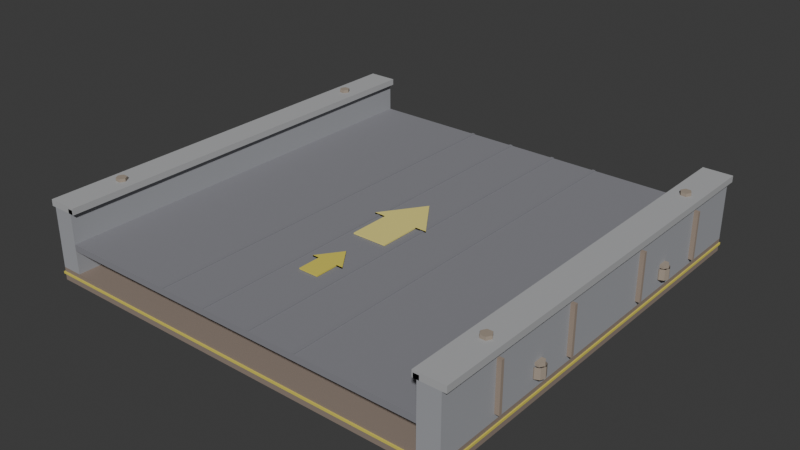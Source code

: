 # Source: conveyor_flat.blend  (saved by Blender 5.1.29; exported with 4.5.12 LTS)
import bpy
from mathutils import Matrix  # noqa: F401  (used for matrix-valued properties, if any)

bpy.ops.wm.read_factory_settings(use_empty=True)
scene = bpy.context.scene
scene.name = 'Scene'

# ---- collections
col_collection = bpy.data.collections.new('Collection'); scene.collection.children.link(col_collection)

# ---- materials (node trees are filled in below, after node groups)
mat_boxmat = bpy.data.materials.new('BoxMat')
mat_boxmat.diffuse_color = (0.2745, 0.2157, 0.1765, 1.0)
mat_boxmat_001 = bpy.data.materials.new('BoxMat.001')
mat_boxmat_001.diffuse_color = (0.3529, 0.3608, 0.3843, 1.0)
mat_boxmat_002 = bpy.data.materials.new('BoxMat.002')
mat_boxmat_002.diffuse_color = (0.4235, 0.4275, 0.4353, 1.0)
mat_rollermat = bpy.data.materials.new('RollerMat')
mat_rollermat.diffuse_color = (0.3137, 0.3216, 0.3373, 1.0)
mat_rollermat_001 = bpy.data.materials.new('RollerMat.001')
mat_rollermat_001.diffuse_color = (0.3216, 0.2549, 0.2039, 1.0)
mat_boxmat_003 = bpy.data.materials.new('BoxMat.003')
mat_boxmat_003.diffuse_color = (0.2392, 0.2392, 0.2627, 1.0)
mat_boxmat_004 = bpy.data.materials.new('BoxMat.004')
mat_boxmat_004.diffuse_color = (0.2353, 0.2353, 0.2588, 1.0)
mat_arrowmat = bpy.data.materials.new('ArrowMat')
mat_arrowmat.diffuse_color = (0.8235, 0.7255, 0.2157, 1.0)
mat_arrowmat_001 = bpy.data.materials.new('ArrowMat.001')
mat_arrowmat_001.diffuse_color = (0.7098, 0.6118, 0.09412, 1.0)
mat_boxmat_005 = bpy.data.materials.new('BoxMat.005')
mat_boxmat_005.diffuse_color = (0.1373, 0.1098, 0.08627, 1.0)
mat_boltmat = bpy.data.materials.new('BoltMat')
mat_boltmat.diffuse_color = (0.3529, 0.2941, 0.2353, 1.0)

# ---- material node trees
mat_boxmat.use_nodes = True; mat_boxmat.node_tree.nodes.clear()
_N = mat_boxmat.node_tree.nodes; _L = mat_boxmat.node_tree.links
n0 = _N.new('ShaderNodeBsdfPrincipled'); n0.name = 'Principled BSDF'; n0.location = (-200, 100)
n0.inputs[0].default_value = (0.2745, 0.2157, 0.1765, 1.0)
n0.inputs[2].default_value = 1.0
n1 = _N.new('ShaderNodeOutputMaterial'); n1.name = 'Material Output'; n1.location = (200, 100)
_L.new(n0.outputs[0], n1.inputs[0])
n1.is_active_output = True
mat_boxmat_001.use_nodes = True; mat_boxmat_001.node_tree.nodes.clear()
_N = mat_boxmat_001.node_tree.nodes; _L = mat_boxmat_001.node_tree.links
n0 = _N.new('ShaderNodeBsdfPrincipled'); n0.name = 'Principled BSDF'; n0.location = (-200, 100)
n0.inputs[0].default_value = (0.3529, 0.3608, 0.3843, 1.0)
n0.inputs[2].default_value = 1.0
n1 = _N.new('ShaderNodeOutputMaterial'); n1.name = 'Material Output'; n1.location = (200, 100)
_L.new(n0.outputs[0], n1.inputs[0])
n1.is_active_output = True
mat_boxmat_002.use_nodes = True; mat_boxmat_002.node_tree.nodes.clear()
_N = mat_boxmat_002.node_tree.nodes; _L = mat_boxmat_002.node_tree.links
n0 = _N.new('ShaderNodeBsdfPrincipled'); n0.name = 'Principled BSDF'; n0.location = (-200, 100)
n0.inputs[0].default_value = (0.4235, 0.4275, 0.4353, 1.0)
n0.inputs[2].default_value = 1.0
n1 = _N.new('ShaderNodeOutputMaterial'); n1.name = 'Material Output'; n1.location = (200, 100)
_L.new(n0.outputs[0], n1.inputs[0])
n1.is_active_output = True
mat_rollermat.use_nodes = True; mat_rollermat.node_tree.nodes.clear()
_N = mat_rollermat.node_tree.nodes; _L = mat_rollermat.node_tree.links
n0 = _N.new('ShaderNodeBsdfPrincipled'); n0.name = 'Principled BSDF'; n0.location = (-200, 100)
n0.inputs[0].default_value = (0.3137, 0.3216, 0.3373, 1.0)
n0.inputs[2].default_value = 1.0
n1 = _N.new('ShaderNodeOutputMaterial'); n1.name = 'Material Output'; n1.location = (200, 100)
_L.new(n0.outputs[0], n1.inputs[0])
n1.is_active_output = True
mat_rollermat_001.use_nodes = True; mat_rollermat_001.node_tree.nodes.clear()
_N = mat_rollermat_001.node_tree.nodes; _L = mat_rollermat_001.node_tree.links
n0 = _N.new('ShaderNodeBsdfPrincipled'); n0.name = 'Principled BSDF'; n0.location = (-200, 100)
n0.inputs[0].default_value = (0.3216, 0.2549, 0.2039, 1.0)
n0.inputs[2].default_value = 1.0
n1 = _N.new('ShaderNodeOutputMaterial'); n1.name = 'Material Output'; n1.location = (200, 100)
_L.new(n0.outputs[0], n1.inputs[0])
n1.is_active_output = True
mat_boxmat_003.use_nodes = True; mat_boxmat_003.node_tree.nodes.clear()
_N = mat_boxmat_003.node_tree.nodes; _L = mat_boxmat_003.node_tree.links
n0 = _N.new('ShaderNodeBsdfPrincipled'); n0.name = 'Principled BSDF'; n0.location = (-200, 100)
n0.inputs[0].default_value = (0.2392, 0.2392, 0.2627, 1.0)
n0.inputs[2].default_value = 1.0
n1 = _N.new('ShaderNodeOutputMaterial'); n1.name = 'Material Output'; n1.location = (200, 100)
_L.new(n0.outputs[0], n1.inputs[0])
n1.is_active_output = True
mat_boxmat_004.use_nodes = True; mat_boxmat_004.node_tree.nodes.clear()
_N = mat_boxmat_004.node_tree.nodes; _L = mat_boxmat_004.node_tree.links
n0 = _N.new('ShaderNodeBsdfPrincipled'); n0.name = 'Principled BSDF'; n0.location = (-200, 100)
n0.inputs[0].default_value = (0.2353, 0.2353, 0.2588, 1.0)
n0.inputs[2].default_value = 1.0
n1 = _N.new('ShaderNodeOutputMaterial'); n1.name = 'Material Output'; n1.location = (200, 100)
_L.new(n0.outputs[0], n1.inputs[0])
n1.is_active_output = True
mat_arrowmat.use_nodes = True; mat_arrowmat.node_tree.nodes.clear()
_N = mat_arrowmat.node_tree.nodes; _L = mat_arrowmat.node_tree.links
n0 = _N.new('ShaderNodeBsdfPrincipled'); n0.name = 'Principled BSDF'; n0.location = (-200, 100)
n0.inputs[0].default_value = (0.8235, 0.7255, 0.2157, 1.0)
n0.inputs[2].default_value = 1.0
n1 = _N.new('ShaderNodeOutputMaterial'); n1.name = 'Material Output'; n1.location = (200, 100)
_L.new(n0.outputs[0], n1.inputs[0])
n1.is_active_output = True
mat_arrowmat_001.use_nodes = True; mat_arrowmat_001.node_tree.nodes.clear()
_N = mat_arrowmat_001.node_tree.nodes; _L = mat_arrowmat_001.node_tree.links
n0 = _N.new('ShaderNodeBsdfPrincipled'); n0.name = 'Principled BSDF'; n0.location = (-200, 100)
n0.inputs[0].default_value = (0.7098, 0.6118, 0.09412, 1.0)
n0.inputs[2].default_value = 1.0
n1 = _N.new('ShaderNodeOutputMaterial'); n1.name = 'Material Output'; n1.location = (200, 100)
_L.new(n0.outputs[0], n1.inputs[0])
n1.is_active_output = True
mat_boxmat_005.use_nodes = True; mat_boxmat_005.node_tree.nodes.clear()
_N = mat_boxmat_005.node_tree.nodes; _L = mat_boxmat_005.node_tree.links
n0 = _N.new('ShaderNodeBsdfPrincipled'); n0.name = 'Principled BSDF'; n0.location = (-200, 100)
n0.inputs[0].default_value = (0.1373, 0.1098, 0.08627, 1.0)
n0.inputs[2].default_value = 1.0
n1 = _N.new('ShaderNodeOutputMaterial'); n1.name = 'Material Output'; n1.location = (200, 100)
_L.new(n0.outputs[0], n1.inputs[0])
n1.is_active_output = True
mat_boltmat.use_nodes = True; mat_boltmat.node_tree.nodes.clear()
_N = mat_boltmat.node_tree.nodes; _L = mat_boltmat.node_tree.links
n0 = _N.new('ShaderNodeBsdfPrincipled'); n0.name = 'Principled BSDF'; n0.location = (-200, 100)
n0.inputs[0].default_value = (0.3529, 0.2941, 0.2353, 1.0)
n0.inputs[2].default_value = 1.0
n1 = _N.new('ShaderNodeOutputMaterial'); n1.name = 'Material Output'; n1.location = (200, 100)
_L.new(n0.outputs[0], n1.inputs[0])
n1.is_active_output = True

# ---- world
world_world = bpy.data.worlds.new('World'); scene.world = world_world
world_world.use_nodes = True; world_world.node_tree.nodes.clear()
_N = world_world.node_tree.nodes; _L = world_world.node_tree.links
n0 = _N.new('ShaderNodeOutputWorld'); n0.name = 'World Output'; n0.location = (200, 100)
n1 = _N.new('ShaderNodeBackground'); n1.name = 'Background'; n1.location = (-200, 100)
n1.inputs[0].default_value = (0.05088, 0.05088, 0.05088, 1.0)
_L.new(n1.outputs[0], n0.inputs[0])
n0.is_active_output = True
world_world.color = (0.05088, 0.05088, 0.05088)
world_world.sun_shadow_jitter_overblur = 0.0

# ---- meshes
me_box = bpy.data.meshes.new('Box')
me_box.from_pydata([(-1.0, -1.0, 0.0), (1.0, -1.0, 0.0), (1.0, 1.0, 0.0), (-1.0, 1.0, 0.0), (-1.0, -1.0, 0.06), (1.0, -1.0, 0.06), (1.0, 1.0, 0.06), (-1.0, 1.0, 0.06)], [], [(3, 2, 1, 0), (4, 5, 6, 7), (0, 1, 5, 4), (1, 2, 6, 5), (2, 3, 7, 6), (3, 0, 4, 7)])
_uv = me_box.uv_layers.new(name='UVMap')
_uv.uv.foreach_set('vector', [0.0, 1.0, 1.0, 1.0, 1.0, 0.0, 0.0, 0.0, 0.0, 0.0, 1.0, 0.0, 1.0, 1.0, 0.0, 1.0, 0.0, 0.0, 1.0, 0.0, 1.0, 0.03, 0.0, 0.03, 0.0, 0.0, 1.0, 0.0, 1.0, 0.03, 0.0, 0.03, 1.0, 0.0, 0.0, 0.0, 0.0, 0.03, 1.0, 0.03, 1.0, 0.0, 0.0, 0.0, 0.0, 0.03, 1.0, 0.03])
me_box.materials.append(mat_boxmat)
me_box.update()
me_box_001 = bpy.data.meshes.new('Box.001')
me_box_001.from_pydata([(-0.05, -1.0, 0.0), (0.05, -1.0, 0.0), (0.05, 1.0, 0.0), (-0.05, 1.0, 0.0), (-0.05, -1.0, 0.28), (0.05, -1.0, 0.28), (0.05, 1.0, 0.28), (-0.05, 1.0, 0.28)], [], [(3, 2, 1, 0), (4, 5, 6, 7), (0, 1, 5, 4), (1, 2, 6, 5), (2, 3, 7, 6), (3, 0, 4, 7)])
_uv = me_box_001.uv_layers.new(name='UVMap')
_uv.uv.foreach_set('vector', [0.475, 1.0, 0.525, 1.0, 0.525, 0.0, 0.475, 0.0, 0.475, 0.0, 0.525, 0.0, 0.525, 1.0, 0.475, 1.0, 0.475, 0.0, 0.525, 0.0, 0.525, 0.14, 0.475, 0.14, 0.0, 0.0, 1.0, 0.0, 1.0, 0.14, 0.0, 0.14, 0.525, 0.0, 0.475, 0.0, 0.475, 0.14, 0.525, 0.14, 1.0, 0.0, 0.0, 0.0, 0.0, 0.14, 1.0, 0.14])
me_box_001.materials.append(mat_boxmat_001)
me_box_001.update()
me_box_002 = bpy.data.meshes.new('Box.002')
me_box_002.from_pydata([(-0.05, -1.0, 0.0), (0.05, -1.0, 0.0), (0.05, 1.0, 0.0), (-0.05, 1.0, 0.0), (-0.05, -1.0, 0.28), (0.05, -1.0, 0.28), (0.05, 1.0, 0.28), (-0.05, 1.0, 0.28)], [], [(3, 2, 1, 0), (4, 5, 6, 7), (0, 1, 5, 4), (1, 2, 6, 5), (2, 3, 7, 6), (3, 0, 4, 7)])
_uv = me_box_002.uv_layers.new(name='UVMap')
_uv.uv.foreach_set('vector', [0.475, 1.0, 0.525, 1.0, 0.525, 0.0, 0.475, 0.0, 0.475, 0.0, 0.525, 0.0, 0.525, 1.0, 0.475, 1.0, 0.475, 0.0, 0.525, 0.0, 0.525, 0.14, 0.475, 0.14, 0.0, 0.0, 1.0, 0.0, 1.0, 0.14, 0.0, 0.14, 0.525, 0.0, 0.475, 0.0, 0.475, 0.14, 0.525, 0.14, 1.0, 0.0, 0.0, 0.0, 0.0, 0.14, 1.0, 0.14])
me_box_002.materials.append(mat_boxmat_001)
me_box_002.update()
me_box_003 = bpy.data.meshes.new('Box.003')
me_box_003.from_pydata([(-0.07, -1.0, 0.0), (0.07, -1.0, 0.0), (0.07, 1.0, 0.0), (-0.07, 1.0, 0.0), (-0.07, -1.0, 0.03), (0.07, -1.0, 0.03), (0.07, 1.0, 0.03), (-0.07, 1.0, 0.03)], [], [(3, 2, 1, 0), (4, 5, 6, 7), (0, 1, 5, 4), (1, 2, 6, 5), (2, 3, 7, 6), (3, 0, 4, 7)])
_uv = me_box_003.uv_layers.new(name='UVMap')
_uv.uv.foreach_set('vector', [0.465, 1.0, 0.535, 1.0, 0.535, 0.0, 0.465, 0.0, 0.465, 0.0, 0.535, 0.0, 0.535, 1.0, 0.465, 1.0, 0.465, 0.0, 0.535, 0.0, 0.535, 0.015, 0.465, 0.015, 0.0, 0.0, 1.0, 0.0, 1.0, 0.015, 0.0, 0.015, 0.535, 0.0, 0.465, 0.0, 0.465, 0.015, 0.535, 0.015, 1.0, 0.0, 0.0, 0.0, 0.0, 0.015, 1.0, 0.015])
me_box_003.materials.append(mat_boxmat_002)
me_box_003.update()
me_box_004 = bpy.data.meshes.new('Box.004')
me_box_004.from_pydata([(-0.07, -1.0, 0.0), (0.07, -1.0, 0.0), (0.07, 1.0, 0.0), (-0.07, 1.0, 0.0), (-0.07, -1.0, 0.03), (0.07, -1.0, 0.03), (0.07, 1.0, 0.03), (-0.07, 1.0, 0.03)], [], [(3, 2, 1, 0), (4, 5, 6, 7), (0, 1, 5, 4), (1, 2, 6, 5), (2, 3, 7, 6), (3, 0, 4, 7)])
_uv = me_box_004.uv_layers.new(name='UVMap')
_uv.uv.foreach_set('vector', [0.465, 1.0, 0.535, 1.0, 0.535, 0.0, 0.465, 0.0, 0.465, 0.0, 0.535, 0.0, 0.535, 1.0, 0.465, 1.0, 0.465, 0.0, 0.535, 0.0, 0.535, 0.015, 0.465, 0.015, 0.0, 0.0, 1.0, 0.0, 1.0, 0.015, 0.0, 0.015, 0.535, 0.0, 0.465, 0.0, 0.465, 0.015, 0.535, 0.015, 1.0, 0.0, 0.0, 0.0, 0.0, 0.015, 1.0, 0.015])
me_box_004.materials.append(mat_boxmat_002)
me_box_004.update()
me_box_005 = bpy.data.meshes.new('Box.005')
me_box_005.from_pydata([(-0.0125, -1.0, 0.0), (0.0125, -1.0, 0.0), (0.0125, 1.0, 0.0), (-0.0125, 1.0, 0.0), (-0.0125, -1.0, 0.02), (0.0125, -1.0, 0.02), (0.0125, 1.0, 0.02), (-0.0125, 1.0, 0.02)], [], [(3, 2, 1, 0), (4, 5, 6, 7), (0, 1, 5, 4), (1, 2, 6, 5), (2, 3, 7, 6), (3, 0, 4, 7)])
_uv = me_box_005.uv_layers.new(name='UVMap')
_uv.uv.foreach_set('vector', [0.4938, 1.0, 0.5063, 1.0, 0.5063, 0.0, 0.4938, 0.0, 0.4938, 0.0, 0.5063, 0.0, 0.5063, 1.0, 0.4938, 1.0, 0.4938, 0.0, 0.5063, 0.0, 0.5063, 0.01, 0.4938, 0.01, 0.0, 0.0, 1.0, 0.0, 1.0, 0.01, 0.0, 0.01, 0.5063, 0.0, 0.4938, 0.0, 0.4938, 0.01, 0.5063, 0.01, 1.0, 0.0, 0.0, 0.0, 0.0, 0.01, 1.0, 0.01])
me_box_005.materials.append(mat_boxmat_002)
me_box_005.update()
me_box_006 = bpy.data.meshes.new('Box.006')
me_box_006.from_pydata([(-0.0125, -1.0, 0.0), (0.0125, -1.0, 0.0), (0.0125, 1.0, 0.0), (-0.0125, 1.0, 0.0), (-0.0125, -1.0, 0.02), (0.0125, -1.0, 0.02), (0.0125, 1.0, 0.02), (-0.0125, 1.0, 0.02)], [], [(3, 2, 1, 0), (4, 5, 6, 7), (0, 1, 5, 4), (1, 2, 6, 5), (2, 3, 7, 6), (3, 0, 4, 7)])
_uv = me_box_006.uv_layers.new(name='UVMap')
_uv.uv.foreach_set('vector', [0.4938, 1.0, 0.5063, 1.0, 0.5063, 0.0, 0.4938, 0.0, 0.4938, 0.0, 0.5063, 0.0, 0.5063, 1.0, 0.4938, 1.0, 0.4938, 0.0, 0.5063, 0.0, 0.5063, 0.01, 0.4938, 0.01, 0.0, 0.0, 1.0, 0.0, 1.0, 0.01, 0.0, 0.01, 0.5063, 0.0, 0.4938, 0.0, 0.4938, 0.01, 0.5063, 0.01, 1.0, 0.0, 0.0, 0.0, 0.0, 0.01, 1.0, 0.01])
me_box_006.materials.append(mat_boxmat_002)
me_box_006.update()
me_roller = bpy.data.meshes.new('Roller')
me_roller.from_pydata([(-0.85, 0.05, 0.0), (0.85, 0.05, 0.0), (-0.85, 0.03536, 0.03536), (0.85, 0.03536, 0.03536), (-0.85, 3.062e-18, 0.05), (0.85, 3.062e-18, 0.05), (-0.85, -0.03536, 0.03536), (0.85, -0.03536, 0.03536), (-0.85, -0.05, 6.123e-18), (0.85, -0.05, 6.123e-18), (-0.85, -0.03536, -0.03536), (0.85, -0.03536, -0.03536), (-0.85, -9.185e-18, -0.05), (0.85, -9.185e-18, -0.05), (-0.85, 0.03536, -0.03536), (0.85, 0.03536, -0.03536)], [], [(14, 12, 10, 8, 6, 4, 2, 0), (1, 3, 5, 7, 9, 11, 13, 15), (0, 2, 3, 1), (2, 4, 5, 3), (4, 6, 7, 5), (6, 8, 9, 7), (8, 10, 11, 9), (10, 12, 13, 11), (12, 14, 15, 13), (14, 0, 1, 15)])
me_roller.materials.append(mat_rollermat)
me_roller.update()
me_roller_001 = bpy.data.meshes.new('Roller.001')
me_roller_001.from_pydata([(-0.85, 0.05, 0.0), (0.85, 0.05, 0.0), (-0.85, 0.03536, 0.03536), (0.85, 0.03536, 0.03536), (-0.85, 3.062e-18, 0.05), (0.85, 3.062e-18, 0.05), (-0.85, -0.03536, 0.03536), (0.85, -0.03536, 0.03536), (-0.85, -0.05, 6.123e-18), (0.85, -0.05, 6.123e-18), (-0.85, -0.03536, -0.03536), (0.85, -0.03536, -0.03536), (-0.85, -9.185e-18, -0.05), (0.85, -9.185e-18, -0.05), (-0.85, 0.03536, -0.03536), (0.85, 0.03536, -0.03536)], [], [(14, 12, 10, 8, 6, 4, 2, 0), (1, 3, 5, 7, 9, 11, 13, 15), (0, 2, 3, 1), (2, 4, 5, 3), (4, 6, 7, 5), (6, 8, 9, 7), (8, 10, 11, 9), (10, 12, 13, 11), (12, 14, 15, 13), (14, 0, 1, 15)])
me_roller_001.materials.append(mat_rollermat)
me_roller_001.update()
me_roller_002 = bpy.data.meshes.new('Roller.002')
me_roller_002.from_pydata([(-0.85, 0.05, 0.0), (0.85, 0.05, 0.0), (-0.85, 0.03536, 0.03536), (0.85, 0.03536, 0.03536), (-0.85, 3.062e-18, 0.05), (0.85, 3.062e-18, 0.05), (-0.85, -0.03536, 0.03536), (0.85, -0.03536, 0.03536), (-0.85, -0.05, 6.123e-18), (0.85, -0.05, 6.123e-18), (-0.85, -0.03536, -0.03536), (0.85, -0.03536, -0.03536), (-0.85, -9.185e-18, -0.05), (0.85, -9.185e-18, -0.05), (-0.85, 0.03536, -0.03536), (0.85, 0.03536, -0.03536)], [], [(14, 12, 10, 8, 6, 4, 2, 0), (1, 3, 5, 7, 9, 11, 13, 15), (0, 2, 3, 1), (2, 4, 5, 3), (4, 6, 7, 5), (6, 8, 9, 7), (8, 10, 11, 9), (10, 12, 13, 11), (12, 14, 15, 13), (14, 0, 1, 15)])
me_roller_002.materials.append(mat_rollermat)
me_roller_002.update()
me_roller_003 = bpy.data.meshes.new('Roller.003')
me_roller_003.from_pydata([(-0.85, 0.05, 0.0), (0.85, 0.05, 0.0), (-0.85, 0.03536, 0.03536), (0.85, 0.03536, 0.03536), (-0.85, 3.062e-18, 0.05), (0.85, 3.062e-18, 0.05), (-0.85, -0.03536, 0.03536), (0.85, -0.03536, 0.03536), (-0.85, -0.05, 6.123e-18), (0.85, -0.05, 6.123e-18), (-0.85, -0.03536, -0.03536), (0.85, -0.03536, -0.03536), (-0.85, -9.185e-18, -0.05), (0.85, -9.185e-18, -0.05), (-0.85, 0.03536, -0.03536), (0.85, 0.03536, -0.03536)], [], [(14, 12, 10, 8, 6, 4, 2, 0), (1, 3, 5, 7, 9, 11, 13, 15), (0, 2, 3, 1), (2, 4, 5, 3), (4, 6, 7, 5), (6, 8, 9, 7), (8, 10, 11, 9), (10, 12, 13, 11), (12, 14, 15, 13), (14, 0, 1, 15)])
me_roller_003.materials.append(mat_rollermat)
me_roller_003.update()
me_roller_004 = bpy.data.meshes.new('Roller.004')
me_roller_004.from_pydata([(-0.85, 0.05, 0.0), (0.85, 0.05, 0.0), (-0.85, 0.03536, 0.03536), (0.85, 0.03536, 0.03536), (-0.85, 3.062e-18, 0.05), (0.85, 3.062e-18, 0.05), (-0.85, -0.03536, 0.03536), (0.85, -0.03536, 0.03536), (-0.85, -0.05, 6.123e-18), (0.85, -0.05, 6.123e-18), (-0.85, -0.03536, -0.03536), (0.85, -0.03536, -0.03536), (-0.85, -9.185e-18, -0.05), (0.85, -9.185e-18, -0.05), (-0.85, 0.03536, -0.03536), (0.85, 0.03536, -0.03536)], [], [(14, 12, 10, 8, 6, 4, 2, 0), (1, 3, 5, 7, 9, 11, 13, 15), (0, 2, 3, 1), (2, 4, 5, 3), (4, 6, 7, 5), (6, 8, 9, 7), (8, 10, 11, 9), (10, 12, 13, 11), (12, 14, 15, 13), (14, 0, 1, 15)])
me_roller_004.materials.append(mat_rollermat)
me_roller_004.update()
me_roller_005 = bpy.data.meshes.new('Roller.005')
me_roller_005.from_pydata([(-0.85, 0.05, 0.0), (0.85, 0.05, 0.0), (-0.85, 0.03536, 0.03536), (0.85, 0.03536, 0.03536), (-0.85, 3.062e-18, 0.05), (0.85, 3.062e-18, 0.05), (-0.85, -0.03536, 0.03536), (0.85, -0.03536, 0.03536), (-0.85, -0.05, 6.123e-18), (0.85, -0.05, 6.123e-18), (-0.85, -0.03536, -0.03536), (0.85, -0.03536, -0.03536), (-0.85, -9.185e-18, -0.05), (0.85, -9.185e-18, -0.05), (-0.85, 0.03536, -0.03536), (0.85, 0.03536, -0.03536)], [], [(14, 12, 10, 8, 6, 4, 2, 0), (1, 3, 5, 7, 9, 11, 13, 15), (0, 2, 3, 1), (2, 4, 5, 3), (4, 6, 7, 5), (6, 8, 9, 7), (8, 10, 11, 9), (10, 12, 13, 11), (12, 14, 15, 13), (14, 0, 1, 15)])
me_roller_005.materials.append(mat_rollermat)
me_roller_005.update()
me_roller_006 = bpy.data.meshes.new('Roller.006')
me_roller_006.from_pydata([(-0.005, 0.03, 0.0), (0.005, 0.03, 0.0), (-0.005, 0.015, 0.02598), (0.005, 0.015, 0.02598), (-0.005, -0.015, 0.02598), (0.005, -0.015, 0.02598), (-0.005, -0.03, 3.674e-18), (0.005, -0.03, 3.674e-18), (-0.005, -0.015, -0.02598), (0.005, -0.015, -0.02598), (-0.005, 0.015, -0.02598), (0.005, 0.015, -0.02598)], [], [(10, 8, 6, 4, 2, 0), (1, 3, 5, 7, 9, 11), (0, 2, 3, 1), (2, 4, 5, 3), (4, 6, 7, 5), (6, 8, 9, 7), (8, 10, 11, 9), (10, 0, 1, 11)])
me_roller_006.materials.append(mat_rollermat_001)
me_roller_006.update()
me_roller_007 = bpy.data.meshes.new('Roller.007')
me_roller_007.from_pydata([(-0.005, 0.03, 0.0), (0.005, 0.03, 0.0), (-0.005, 0.015, 0.02598), (0.005, 0.015, 0.02598), (-0.005, -0.015, 0.02598), (0.005, -0.015, 0.02598), (-0.005, -0.03, 3.674e-18), (0.005, -0.03, 3.674e-18), (-0.005, -0.015, -0.02598), (0.005, -0.015, -0.02598), (-0.005, 0.015, -0.02598), (0.005, 0.015, -0.02598)], [], [(10, 8, 6, 4, 2, 0), (1, 3, 5, 7, 9, 11), (0, 2, 3, 1), (2, 4, 5, 3), (4, 6, 7, 5), (6, 8, 9, 7), (8, 10, 11, 9), (10, 0, 1, 11)])
me_roller_007.materials.append(mat_rollermat_001)
me_roller_007.update()
me_roller_008 = bpy.data.meshes.new('Roller.008')
me_roller_008.from_pydata([(-0.005, 0.03, 0.0), (0.005, 0.03, 0.0), (-0.005, 0.015, 0.02598), (0.005, 0.015, 0.02598), (-0.005, -0.015, 0.02598), (0.005, -0.015, 0.02598), (-0.005, -0.03, 3.674e-18), (0.005, -0.03, 3.674e-18), (-0.005, -0.015, -0.02598), (0.005, -0.015, -0.02598), (-0.005, 0.015, -0.02598), (0.005, 0.015, -0.02598)], [], [(10, 8, 6, 4, 2, 0), (1, 3, 5, 7, 9, 11), (0, 2, 3, 1), (2, 4, 5, 3), (4, 6, 7, 5), (6, 8, 9, 7), (8, 10, 11, 9), (10, 0, 1, 11)])
me_roller_008.materials.append(mat_rollermat_001)
me_roller_008.update()
me_roller_009 = bpy.data.meshes.new('Roller.009')
me_roller_009.from_pydata([(-0.005, 0.03, 0.0), (0.005, 0.03, 0.0), (-0.005, 0.015, 0.02598), (0.005, 0.015, 0.02598), (-0.005, -0.015, 0.02598), (0.005, -0.015, 0.02598), (-0.005, -0.03, 3.674e-18), (0.005, -0.03, 3.674e-18), (-0.005, -0.015, -0.02598), (0.005, -0.015, -0.02598), (-0.005, 0.015, -0.02598), (0.005, 0.015, -0.02598)], [], [(10, 8, 6, 4, 2, 0), (1, 3, 5, 7, 9, 11), (0, 2, 3, 1), (2, 4, 5, 3), (4, 6, 7, 5), (6, 8, 9, 7), (8, 10, 11, 9), (10, 0, 1, 11)])
me_roller_009.materials.append(mat_rollermat_001)
me_roller_009.update()
me_roller_010 = bpy.data.meshes.new('Roller.010')
me_roller_010.from_pydata([(-0.005, 0.03, 0.0), (0.005, 0.03, 0.0), (-0.005, 0.015, 0.02598), (0.005, 0.015, 0.02598), (-0.005, -0.015, 0.02598), (0.005, -0.015, 0.02598), (-0.005, -0.03, 3.674e-18), (0.005, -0.03, 3.674e-18), (-0.005, -0.015, -0.02598), (0.005, -0.015, -0.02598), (-0.005, 0.015, -0.02598), (0.005, 0.015, -0.02598)], [], [(10, 8, 6, 4, 2, 0), (1, 3, 5, 7, 9, 11), (0, 2, 3, 1), (2, 4, 5, 3), (4, 6, 7, 5), (6, 8, 9, 7), (8, 10, 11, 9), (10, 0, 1, 11)])
me_roller_010.materials.append(mat_rollermat_001)
me_roller_010.update()
me_roller_011 = bpy.data.meshes.new('Roller.011')
me_roller_011.from_pydata([(-0.005, 0.03, 0.0), (0.005, 0.03, 0.0), (-0.005, 0.015, 0.02598), (0.005, 0.015, 0.02598), (-0.005, -0.015, 0.02598), (0.005, -0.015, 0.02598), (-0.005, -0.03, 3.674e-18), (0.005, -0.03, 3.674e-18), (-0.005, -0.015, -0.02598), (0.005, -0.015, -0.02598), (-0.005, 0.015, -0.02598), (0.005, 0.015, -0.02598)], [], [(10, 8, 6, 4, 2, 0), (1, 3, 5, 7, 9, 11), (0, 2, 3, 1), (2, 4, 5, 3), (4, 6, 7, 5), (6, 8, 9, 7), (8, 10, 11, 9), (10, 0, 1, 11)])
me_roller_011.materials.append(mat_rollermat_001)
me_roller_011.update()
me_box_007 = bpy.data.meshes.new('Box.007')
me_box_007.from_pydata([(-0.9, -1.0, 0.0), (0.9, -1.0, 0.0), (0.9, 1.0, 0.0), (-0.9, 1.0, 0.0), (-0.9, -1.0, 0.03), (0.9, -1.0, 0.03), (0.9, 1.0, 0.03), (-0.9, 1.0, 0.03)], [], [(3, 2, 1, 0), (4, 5, 6, 7), (0, 1, 5, 4), (1, 2, 6, 5), (2, 3, 7, 6), (3, 0, 4, 7)])
_uv = me_box_007.uv_layers.new(name='UVMap')
_uv.uv.foreach_set('vector', [0.05, 1.0, 0.95, 1.0, 0.95, 0.0, 0.05, 0.0, 0.05, 0.0, 0.95, 0.0, 0.95, 1.0, 0.05, 1.0, 0.05, 0.0, 0.95, 0.0, 0.95, 0.015, 0.05, 0.015, 0.0, 0.0, 1.0, 0.0, 1.0, 0.015, 0.0, 0.015, 0.95, 0.0, 0.05, 0.0, 0.05, 0.015, 0.95, 0.015, 1.0, 0.0, 0.0, 0.0, 0.0, 0.015, 1.0, 0.015])
me_box_007.materials.append(mat_boxmat_003)
me_box_007.update()
me_box_008 = bpy.data.meshes.new('Box.008')
me_box_008.from_pydata([(-0.0075, -1.0, 0.0), (0.0075, -1.0, 0.0), (0.0075, 1.0, 0.0), (-0.0075, 1.0, 0.0), (-0.0075, -1.0, 0.004), (0.0075, -1.0, 0.004), (0.0075, 1.0, 0.004), (-0.0075, 1.0, 0.004)], [], [(3, 2, 1, 0), (4, 5, 6, 7), (0, 1, 5, 4), (1, 2, 6, 5), (2, 3, 7, 6), (3, 0, 4, 7)])
_uv = me_box_008.uv_layers.new(name='UVMap')
_uv.uv.foreach_set('vector', [0.4963, 1.0, 0.5038, 1.0, 0.5038, 0.0, 0.4963, 0.0, 0.4963, 0.0, 0.5038, 0.0, 0.5038, 1.0, 0.4963, 1.0, 0.4963, 0.0, 0.5038, 0.0, 0.5038, 0.002, 0.4963, 0.002, 0.0, 0.0, 1.0, 0.0, 1.0, 0.002, 0.0, 0.002, 0.5038, 0.0, 0.4963, 0.0, 0.4963, 0.002, 0.5038, 0.002, 1.0, 0.0, 0.0, 0.0, 0.0, 0.002, 1.0, 0.002])
me_box_008.materials.append(mat_boxmat_004)
me_box_008.update()
me_box_009 = bpy.data.meshes.new('Box.009')
me_box_009.from_pydata([(-0.0075, -1.0, 0.0), (0.0075, -1.0, 0.0), (0.0075, 1.0, 0.0), (-0.0075, 1.0, 0.0), (-0.0075, -1.0, 0.004), (0.0075, -1.0, 0.004), (0.0075, 1.0, 0.004), (-0.0075, 1.0, 0.004)], [], [(3, 2, 1, 0), (4, 5, 6, 7), (0, 1, 5, 4), (1, 2, 6, 5), (2, 3, 7, 6), (3, 0, 4, 7)])
_uv = me_box_009.uv_layers.new(name='UVMap')
_uv.uv.foreach_set('vector', [0.4963, 1.0, 0.5038, 1.0, 0.5038, 0.0, 0.4963, 0.0, 0.4963, 0.0, 0.5038, 0.0, 0.5038, 1.0, 0.4963, 1.0, 0.4963, 0.0, 0.5038, 0.0, 0.5038, 0.002, 0.4963, 0.002, 0.0, 0.0, 1.0, 0.0, 1.0, 0.002, 0.0, 0.002, 0.5038, 0.0, 0.4963, 0.0, 0.4963, 0.002, 0.5038, 0.002, 1.0, 0.0, 0.0, 0.0, 0.0, 0.002, 1.0, 0.002])
me_box_009.materials.append(mat_boxmat_004)
me_box_009.update()
me_box_010 = bpy.data.meshes.new('Box.010')
me_box_010.from_pydata([(-0.0075, -1.0, 0.0), (0.0075, -1.0, 0.0), (0.0075, 1.0, 0.0), (-0.0075, 1.0, 0.0), (-0.0075, -1.0, 0.004), (0.0075, -1.0, 0.004), (0.0075, 1.0, 0.004), (-0.0075, 1.0, 0.004)], [], [(3, 2, 1, 0), (4, 5, 6, 7), (0, 1, 5, 4), (1, 2, 6, 5), (2, 3, 7, 6), (3, 0, 4, 7)])
_uv = me_box_010.uv_layers.new(name='UVMap')
_uv.uv.foreach_set('vector', [0.4963, 1.0, 0.5038, 1.0, 0.5038, 0.0, 0.4963, 0.0, 0.4963, 0.0, 0.5038, 0.0, 0.5038, 1.0, 0.4963, 1.0, 0.4963, 0.0, 0.5038, 0.0, 0.5038, 0.002, 0.4963, 0.002, 0.0, 0.0, 1.0, 0.0, 1.0, 0.002, 0.0, 0.002, 0.5038, 0.0, 0.4963, 0.0, 0.4963, 0.002, 0.5038, 0.002, 1.0, 0.0, 0.0, 0.0, 0.0, 0.002, 1.0, 0.002])
me_box_010.materials.append(mat_boxmat_004)
me_box_010.update()
me_box_011 = bpy.data.meshes.new('Box.011')
me_box_011.from_pydata([(-0.0075, -1.0, 0.0), (0.0075, -1.0, 0.0), (0.0075, 1.0, 0.0), (-0.0075, 1.0, 0.0), (-0.0075, -1.0, 0.004), (0.0075, -1.0, 0.004), (0.0075, 1.0, 0.004), (-0.0075, 1.0, 0.004)], [], [(3, 2, 1, 0), (4, 5, 6, 7), (0, 1, 5, 4), (1, 2, 6, 5), (2, 3, 7, 6), (3, 0, 4, 7)])
_uv = me_box_011.uv_layers.new(name='UVMap')
_uv.uv.foreach_set('vector', [0.4963, 1.0, 0.5038, 1.0, 0.5038, 0.0, 0.4963, 0.0, 0.4963, 0.0, 0.5038, 0.0, 0.5038, 1.0, 0.4963, 1.0, 0.4963, 0.0, 0.5038, 0.0, 0.5038, 0.002, 0.4963, 0.002, 0.0, 0.0, 1.0, 0.0, 1.0, 0.002, 0.0, 0.002, 0.5038, 0.0, 0.4963, 0.0, 0.4963, 0.002, 0.5038, 0.002, 1.0, 0.0, 0.0, 0.0, 0.0, 0.002, 1.0, 0.002])
me_box_011.materials.append(mat_boxmat_004)
me_box_011.update()
me_arrow = bpy.data.meshes.new('Arrow')
me_arrow.from_pydata([(-0.084, -0.2, 0.0), (0.084, -0.2, 0.0), (-0.084, 0.0, 0.0), (0.084, 0.0, 0.0), (-0.14, 0.0, 0.0), (0.14, 0.0, 0.0), (0.0, 0.2, 0.0), (-0.084, -0.2, 0.006), (0.084, -0.2, 0.006), (-0.084, 0.0, 0.006), (0.084, 0.0, 0.006), (-0.14, 0.0, 0.006), (0.14, 0.0, 0.006), (0.0, 0.2, 0.006)], [], [(1, 0, 2, 3), (5, 4, 6), (7, 8, 10, 9), (11, 12, 13), (0, 7, 9, 2), (3, 10, 8, 1), (0, 1, 8, 7), (4, 11, 13, 6), (6, 13, 12, 5), (5, 12, 11, 4), (2, 9, 11, 4), (5, 12, 10, 3)])
me_arrow.materials.append(mat_arrowmat)
me_arrow.update()
me_arrow_001 = bpy.data.meshes.new('Arrow.001')
me_arrow_001.from_pydata([(-0.048, -0.11, 0.0), (0.048, -0.11, 0.0), (-0.048, 0.0, 0.0), (0.048, 0.0, 0.0), (-0.08, 0.0, 0.0), (0.08, 0.0, 0.0), (0.0, 0.11, 0.0), (-0.048, -0.11, 0.006), (0.048, -0.11, 0.006), (-0.048, 0.0, 0.006), (0.048, 0.0, 0.006), (-0.08, 0.0, 0.006), (0.08, 0.0, 0.006), (0.0, 0.11, 0.006)], [], [(1, 0, 2, 3), (5, 4, 6), (7, 8, 10, 9), (11, 12, 13), (0, 7, 9, 2), (3, 10, 8, 1), (0, 1, 8, 7), (4, 11, 13, 6), (6, 13, 12, 5), (5, 12, 11, 4), (2, 9, 11, 4), (5, 12, 10, 3)])
me_arrow_001.materials.append(mat_arrowmat_001)
me_arrow_001.update()
me_box_012 = bpy.data.meshes.new('Box.012')
me_box_012.from_pydata([(-0.72, -0.025, 0.0), (0.72, -0.025, 0.0), (0.72, 0.025, 0.0), (-0.72, 0.025, 0.0), (-0.72, -0.025, 0.035), (0.72, -0.025, 0.035), (0.72, 0.025, 0.035), (-0.72, 0.025, 0.035)], [], [(3, 2, 1, 0), (4, 5, 6, 7), (0, 1, 5, 4), (1, 2, 6, 5), (2, 3, 7, 6), (3, 0, 4, 7)])
_uv = me_box_012.uv_layers.new(name='UVMap')
_uv.uv.foreach_set('vector', [-1.987e-08, 0.5174, 1.0, 0.5174, 1.0, 0.4826, -1.987e-08, 0.4826, -1.987e-08, 0.4826, 1.0, 0.4826, 1.0, 0.5174, -1.987e-08, 0.5174, -1.987e-08, 0.0, 1.0, 0.0, 1.0, 0.02431, -1.987e-08, 0.02431, 0.4826, 0.0, 0.5174, 0.0, 0.5174, 0.02431, 0.4826, 0.02431, 1.0, 0.0, -1.987e-08, 0.0, -1.987e-08, 0.02431, 1.0, 0.02431, 0.5174, 0.0, 0.4826, 0.0, 0.4826, 0.02431, 0.5174, 0.02431])
me_box_012.materials.append(mat_boxmat_005)
me_box_012.update()
me_box_013 = bpy.data.meshes.new('Box.013')
me_box_013.from_pydata([(-0.72, -0.025, 0.0), (0.72, -0.025, 0.0), (0.72, 0.025, 0.0), (-0.72, 0.025, 0.0), (-0.72, -0.025, 0.035), (0.72, -0.025, 0.035), (0.72, 0.025, 0.035), (-0.72, 0.025, 0.035)], [], [(3, 2, 1, 0), (4, 5, 6, 7), (0, 1, 5, 4), (1, 2, 6, 5), (2, 3, 7, 6), (3, 0, 4, 7)])
_uv = me_box_013.uv_layers.new(name='UVMap')
_uv.uv.foreach_set('vector', [-1.987e-08, 0.5174, 1.0, 0.5174, 1.0, 0.4826, -1.987e-08, 0.4826, -1.987e-08, 0.4826, 1.0, 0.4826, 1.0, 0.5174, -1.987e-08, 0.5174, -1.987e-08, 0.0, 1.0, 0.0, 1.0, 0.02431, -1.987e-08, 0.02431, 0.4826, 0.0, 0.5174, 0.0, 0.5174, 0.02431, 0.4826, 0.02431, 1.0, 0.0, -1.987e-08, 0.0, -1.987e-08, 0.02431, 1.0, 0.02431, 0.5174, 0.0, 0.4826, 0.0, 0.4826, 0.02431, 0.5174, 0.02431])
me_box_013.materials.append(mat_boxmat_005)
me_box_013.update()
me_box_014 = bpy.data.meshes.new('Box.014')
me_box_014.from_pydata([(-0.72, -0.025, 0.0), (0.72, -0.025, 0.0), (0.72, 0.025, 0.0), (-0.72, 0.025, 0.0), (-0.72, -0.025, 0.035), (0.72, -0.025, 0.035), (0.72, 0.025, 0.035), (-0.72, 0.025, 0.035)], [], [(3, 2, 1, 0), (4, 5, 6, 7), (0, 1, 5, 4), (1, 2, 6, 5), (2, 3, 7, 6), (3, 0, 4, 7)])
_uv = me_box_014.uv_layers.new(name='UVMap')
_uv.uv.foreach_set('vector', [-1.987e-08, 0.5174, 1.0, 0.5174, 1.0, 0.4826, -1.987e-08, 0.4826, -1.987e-08, 0.4826, 1.0, 0.4826, 1.0, 0.5174, -1.987e-08, 0.5174, -1.987e-08, 0.0, 1.0, 0.0, 1.0, 0.02431, -1.987e-08, 0.02431, 0.4826, 0.0, 0.5174, 0.0, 0.5174, 0.02431, 0.4826, 0.02431, 1.0, 0.0, -1.987e-08, 0.0, -1.987e-08, 0.02431, 1.0, 0.02431, 0.5174, 0.0, 0.4826, 0.0, 0.4826, 0.02431, 0.5174, 0.02431])
me_box_014.materials.append(mat_boxmat_005)
me_box_014.update()
me_box_015 = bpy.data.meshes.new('Box.015')
me_box_015.from_pydata([(-0.01, -0.0075, 0.0), (0.01, -0.0075, 0.0), (0.01, 0.0075, 0.0), (-0.01, 0.0075, 0.0), (-0.01, -0.0075, 0.224), (0.01, -0.0075, 0.224), (0.01, 0.0075, 0.224), (-0.01, 0.0075, 0.224)], [], [(3, 2, 1, 0), (4, 5, 6, 7), (0, 1, 5, 4), (1, 2, 6, 5), (2, 3, 7, 6), (3, 0, 4, 7)])
_uv = me_box_015.uv_layers.new(name='UVMap')
_uv.uv.foreach_set('vector', [0.4554, 0.5335, 0.5446, 0.5335, 0.5446, 0.4665, 0.4554, 0.4665, 0.4554, 0.4665, 0.5446, 0.4665, 0.5446, 0.5335, 0.4554, 0.5335, 0.4554, 0.0, 0.5446, 0.0, 0.5446, 1.0, 0.4554, 1.0, 0.4665, 0.0, 0.5335, 0.0, 0.5335, 1.0, 0.4665, 1.0, 0.5446, 0.0, 0.4554, 0.0, 0.4554, 1.0, 0.5446, 1.0, 0.5335, 0.0, 0.4665, 0.0, 0.4665, 1.0, 0.5335, 1.0])
me_box_015.materials.append(mat_rollermat_001)
me_box_015.update()
me_box_016 = bpy.data.meshes.new('Box.016')
me_box_016.from_pydata([(-0.01, -0.0075, 0.0), (0.01, -0.0075, 0.0), (0.01, 0.0075, 0.0), (-0.01, 0.0075, 0.0), (-0.01, -0.0075, 0.224), (0.01, -0.0075, 0.224), (0.01, 0.0075, 0.224), (-0.01, 0.0075, 0.224)], [], [(3, 2, 1, 0), (4, 5, 6, 7), (0, 1, 5, 4), (1, 2, 6, 5), (2, 3, 7, 6), (3, 0, 4, 7)])
_uv = me_box_016.uv_layers.new(name='UVMap')
_uv.uv.foreach_set('vector', [0.4554, 0.5335, 0.5446, 0.5335, 0.5446, 0.4665, 0.4554, 0.4665, 0.4554, 0.4665, 0.5446, 0.4665, 0.5446, 0.5335, 0.4554, 0.5335, 0.4554, 0.0, 0.5446, 0.0, 0.5446, 1.0, 0.4554, 1.0, 0.4665, 0.0, 0.5335, 0.0, 0.5335, 1.0, 0.4665, 1.0, 0.5446, 0.0, 0.4554, 0.0, 0.4554, 1.0, 0.5446, 1.0, 0.5335, 0.0, 0.4665, 0.0, 0.4665, 1.0, 0.5335, 1.0])
me_box_016.materials.append(mat_rollermat_001)
me_box_016.update()
me_box_017 = bpy.data.meshes.new('Box.017')
me_box_017.from_pydata([(-0.01, -0.0075, 0.0), (0.01, -0.0075, 0.0), (0.01, 0.0075, 0.0), (-0.01, 0.0075, 0.0), (-0.01, -0.0075, 0.224), (0.01, -0.0075, 0.224), (0.01, 0.0075, 0.224), (-0.01, 0.0075, 0.224)], [], [(3, 2, 1, 0), (4, 5, 6, 7), (0, 1, 5, 4), (1, 2, 6, 5), (2, 3, 7, 6), (3, 0, 4, 7)])
_uv = me_box_017.uv_layers.new(name='UVMap')
_uv.uv.foreach_set('vector', [0.4554, 0.5335, 0.5446, 0.5335, 0.5446, 0.4665, 0.4554, 0.4665, 0.4554, 0.4665, 0.5446, 0.4665, 0.5446, 0.5335, 0.4554, 0.5335, 0.4554, 0.0, 0.5446, 0.0, 0.5446, 1.0, 0.4554, 1.0, 0.4665, 0.0, 0.5335, 0.0, 0.5335, 1.0, 0.4665, 1.0, 0.5446, 0.0, 0.4554, 0.0, 0.4554, 1.0, 0.5446, 1.0, 0.5335, 0.0, 0.4665, 0.0, 0.4665, 1.0, 0.5335, 1.0])
me_box_017.materials.append(mat_rollermat_001)
me_box_017.update()
me_box_018 = bpy.data.meshes.new('Box.018')
me_box_018.from_pydata([(-0.01, -0.0075, 0.0), (0.01, -0.0075, 0.0), (0.01, 0.0075, 0.0), (-0.01, 0.0075, 0.0), (-0.01, -0.0075, 0.224), (0.01, -0.0075, 0.224), (0.01, 0.0075, 0.224), (-0.01, 0.0075, 0.224)], [], [(3, 2, 1, 0), (4, 5, 6, 7), (0, 1, 5, 4), (1, 2, 6, 5), (2, 3, 7, 6), (3, 0, 4, 7)])
_uv = me_box_018.uv_layers.new(name='UVMap')
_uv.uv.foreach_set('vector', [0.4554, 0.5335, 0.5446, 0.5335, 0.5446, 0.4665, 0.4554, 0.4665, 0.4554, 0.4665, 0.5446, 0.4665, 0.5446, 0.5335, 0.4554, 0.5335, 0.4554, 0.0, 0.5446, 0.0, 0.5446, 1.0, 0.4554, 1.0, 0.4665, 0.0, 0.5335, 0.0, 0.5335, 1.0, 0.4665, 1.0, 0.5446, 0.0, 0.4554, 0.0, 0.4554, 1.0, 0.5446, 1.0, 0.5335, 0.0, 0.4665, 0.0, 0.4665, 1.0, 0.5335, 1.0])
me_box_018.materials.append(mat_rollermat_001)
me_box_018.update()
me_box_019 = bpy.data.meshes.new('Box.019')
me_box_019.from_pydata([(-0.01, -0.0075, 0.0), (0.01, -0.0075, 0.0), (0.01, 0.0075, 0.0), (-0.01, 0.0075, 0.0), (-0.01, -0.0075, 0.224), (0.01, -0.0075, 0.224), (0.01, 0.0075, 0.224), (-0.01, 0.0075, 0.224)], [], [(3, 2, 1, 0), (4, 5, 6, 7), (0, 1, 5, 4), (1, 2, 6, 5), (2, 3, 7, 6), (3, 0, 4, 7)])
_uv = me_box_019.uv_layers.new(name='UVMap')
_uv.uv.foreach_set('vector', [0.4554, 0.5335, 0.5446, 0.5335, 0.5446, 0.4665, 0.4554, 0.4665, 0.4554, 0.4665, 0.5446, 0.4665, 0.5446, 0.5335, 0.4554, 0.5335, 0.4554, 0.0, 0.5446, 0.0, 0.5446, 1.0, 0.4554, 1.0, 0.4665, 0.0, 0.5335, 0.0, 0.5335, 1.0, 0.4665, 1.0, 0.5446, 0.0, 0.4554, 0.0, 0.4554, 1.0, 0.5446, 1.0, 0.5335, 0.0, 0.4665, 0.0, 0.4665, 1.0, 0.5335, 1.0])
me_box_019.materials.append(mat_rollermat_001)
me_box_019.update()
me_box_020 = bpy.data.meshes.new('Box.020')
me_box_020.from_pydata([(-0.01, -0.0075, 0.0), (0.01, -0.0075, 0.0), (0.01, 0.0075, 0.0), (-0.01, 0.0075, 0.0), (-0.01, -0.0075, 0.224), (0.01, -0.0075, 0.224), (0.01, 0.0075, 0.224), (-0.01, 0.0075, 0.224)], [], [(3, 2, 1, 0), (4, 5, 6, 7), (0, 1, 5, 4), (1, 2, 6, 5), (2, 3, 7, 6), (3, 0, 4, 7)])
_uv = me_box_020.uv_layers.new(name='UVMap')
_uv.uv.foreach_set('vector', [0.4554, 0.5335, 0.5446, 0.5335, 0.5446, 0.4665, 0.4554, 0.4665, 0.4554, 0.4665, 0.5446, 0.4665, 0.5446, 0.5335, 0.4554, 0.5335, 0.4554, 0.0, 0.5446, 0.0, 0.5446, 1.0, 0.4554, 1.0, 0.4665, 0.0, 0.5335, 0.0, 0.5335, 1.0, 0.4665, 1.0, 0.5446, 0.0, 0.4554, 0.0, 0.4554, 1.0, 0.5446, 1.0, 0.5335, 0.0, 0.4665, 0.0, 0.4665, 1.0, 0.5335, 1.0])
me_box_020.materials.append(mat_rollermat_001)
me_box_020.update()
me_box_021 = bpy.data.meshes.new('Box.021')
me_box_021.from_pydata([(-0.01, -0.0075, 0.0), (0.01, -0.0075, 0.0), (0.01, 0.0075, 0.0), (-0.01, 0.0075, 0.0), (-0.01, -0.0075, 0.224), (0.01, -0.0075, 0.224), (0.01, 0.0075, 0.224), (-0.01, 0.0075, 0.224)], [], [(3, 2, 1, 0), (4, 5, 6, 7), (0, 1, 5, 4), (1, 2, 6, 5), (2, 3, 7, 6), (3, 0, 4, 7)])
_uv = me_box_021.uv_layers.new(name='UVMap')
_uv.uv.foreach_set('vector', [0.4554, 0.5335, 0.5446, 0.5335, 0.5446, 0.4665, 0.4554, 0.4665, 0.4554, 0.4665, 0.5446, 0.4665, 0.5446, 0.5335, 0.4554, 0.5335, 0.4554, 0.0, 0.5446, 0.0, 0.5446, 1.0, 0.4554, 1.0, 0.4665, 0.0, 0.5335, 0.0, 0.5335, 1.0, 0.4665, 1.0, 0.5446, 0.0, 0.4554, 0.0, 0.4554, 1.0, 0.5446, 1.0, 0.5335, 0.0, 0.4665, 0.0, 0.4665, 1.0, 0.5335, 1.0])
me_box_021.materials.append(mat_rollermat_001)
me_box_021.update()
me_box_022 = bpy.data.meshes.new('Box.022')
me_box_022.from_pydata([(-0.01, -0.0075, 0.0), (0.01, -0.0075, 0.0), (0.01, 0.0075, 0.0), (-0.01, 0.0075, 0.0), (-0.01, -0.0075, 0.224), (0.01, -0.0075, 0.224), (0.01, 0.0075, 0.224), (-0.01, 0.0075, 0.224)], [], [(3, 2, 1, 0), (4, 5, 6, 7), (0, 1, 5, 4), (1, 2, 6, 5), (2, 3, 7, 6), (3, 0, 4, 7)])
_uv = me_box_022.uv_layers.new(name='UVMap')
_uv.uv.foreach_set('vector', [0.4554, 0.5335, 0.5446, 0.5335, 0.5446, 0.4665, 0.4554, 0.4665, 0.4554, 0.4665, 0.5446, 0.4665, 0.5446, 0.5335, 0.4554, 0.5335, 0.4554, 0.0, 0.5446, 0.0, 0.5446, 1.0, 0.4554, 1.0, 0.4665, 0.0, 0.5335, 0.0, 0.5335, 1.0, 0.4665, 1.0, 0.5446, 0.0, 0.4554, 0.0, 0.4554, 1.0, 0.5446, 1.0, 0.5335, 0.0, 0.4665, 0.0, 0.4665, 1.0, 0.5335, 1.0])
me_box_022.materials.append(mat_rollermat_001)
me_box_022.update()
me_bolt = bpy.data.meshes.new('Bolt')
me_bolt.from_pydata([(0.025, 0.0, 0.015), (0.025, 0.0, 0.0), (0.0125, 0.02165, 0.015), (0.0125, 0.02165, 0.0), (-0.0125, 0.02165, 0.015), (-0.0125, 0.02165, 0.0), (-0.025, 3.062e-18, 0.015), (-0.025, 3.062e-18, 0.0), (-0.0125, -0.02165, 0.015), (-0.0125, -0.02165, 0.0), (0.0125, -0.02165, 0.015), (0.0125, -0.02165, 0.0), (0.03, 0.0, 0.0), (0.03, 0.0, -0.05), (0.02121, 0.02121, 0.0), (0.02121, 0.02121, -0.05), (1.837e-18, 0.03, 0.0), (1.837e-18, 0.03, -0.05), (-0.02121, 0.02121, 0.0), (-0.02121, 0.02121, -0.05), (-0.03, 3.674e-18, 0.0), (-0.03, 3.674e-18, -0.05), (-0.02121, -0.02121, 0.0), (-0.02121, -0.02121, -0.05), (-5.511e-18, -0.03, 0.0), (-5.511e-18, -0.03, -0.05), (0.02121, -0.02121, 0.0), (0.02121, -0.02121, -0.05)], [], [(0, 2, 4, 6, 8, 10), (11, 9, 7, 5, 3, 1), (1, 3, 2, 0), (3, 5, 4, 2), (5, 7, 6, 4), (7, 9, 8, 6), (9, 11, 10, 8), (11, 1, 0, 10), (27, 25, 23, 21, 19, 17, 15, 13), (12, 13, 15, 14), (14, 15, 17, 16), (16, 17, 19, 18), (18, 19, 21, 20), (20, 21, 23, 22), (22, 23, 25, 24), (24, 25, 27, 26), (26, 27, 13, 12)])
me_bolt.materials.append(mat_boltmat)
me_bolt.update()
me_bolt_001 = bpy.data.meshes.new('Bolt.001')
me_bolt_001.from_pydata([(0.025, 0.0, 0.015), (0.025, 0.0, 0.0), (0.0125, 0.02165, 0.015), (0.0125, 0.02165, 0.0), (-0.0125, 0.02165, 0.015), (-0.0125, 0.02165, 0.0), (-0.025, 3.062e-18, 0.015), (-0.025, 3.062e-18, 0.0), (-0.0125, -0.02165, 0.015), (-0.0125, -0.02165, 0.0), (0.0125, -0.02165, 0.015), (0.0125, -0.02165, 0.0), (0.03, 0.0, 0.0), (0.03, 0.0, -0.05), (0.02121, 0.02121, 0.0), (0.02121, 0.02121, -0.05), (1.837e-18, 0.03, 0.0), (1.837e-18, 0.03, -0.05), (-0.02121, 0.02121, 0.0), (-0.02121, 0.02121, -0.05), (-0.03, 3.674e-18, 0.0), (-0.03, 3.674e-18, -0.05), (-0.02121, -0.02121, 0.0), (-0.02121, -0.02121, -0.05), (-5.511e-18, -0.03, 0.0), (-5.511e-18, -0.03, -0.05), (0.02121, -0.02121, 0.0), (0.02121, -0.02121, -0.05)], [], [(0, 2, 4, 6, 8, 10), (11, 9, 7, 5, 3, 1), (1, 3, 2, 0), (3, 5, 4, 2), (5, 7, 6, 4), (7, 9, 8, 6), (9, 11, 10, 8), (11, 1, 0, 10), (27, 25, 23, 21, 19, 17, 15, 13), (12, 13, 15, 14), (14, 15, 17, 16), (16, 17, 19, 18), (18, 19, 21, 20), (20, 21, 23, 22), (22, 23, 25, 24), (24, 25, 27, 26), (26, 27, 13, 12)])
me_bolt_001.materials.append(mat_boltmat)
me_bolt_001.update()
me_bolt_002 = bpy.data.meshes.new('Bolt.002')
me_bolt_002.from_pydata([(0.025, 0.0, 0.015), (0.025, 0.0, 0.0), (0.0125, 0.02165, 0.015), (0.0125, 0.02165, 0.0), (-0.0125, 0.02165, 0.015), (-0.0125, 0.02165, 0.0), (-0.025, 3.062e-18, 0.015), (-0.025, 3.062e-18, 0.0), (-0.0125, -0.02165, 0.015), (-0.0125, -0.02165, 0.0), (0.0125, -0.02165, 0.015), (0.0125, -0.02165, 0.0), (0.03, 0.0, 0.0), (0.03, 0.0, -0.05), (0.02121, 0.02121, 0.0), (0.02121, 0.02121, -0.05), (1.837e-18, 0.03, 0.0), (1.837e-18, 0.03, -0.05), (-0.02121, 0.02121, 0.0), (-0.02121, 0.02121, -0.05), (-0.03, 3.674e-18, 0.0), (-0.03, 3.674e-18, -0.05), (-0.02121, -0.02121, 0.0), (-0.02121, -0.02121, -0.05), (-5.511e-18, -0.03, 0.0), (-5.511e-18, -0.03, -0.05), (0.02121, -0.02121, 0.0), (0.02121, -0.02121, -0.05)], [], [(0, 2, 4, 6, 8, 10), (11, 9, 7, 5, 3, 1), (1, 3, 2, 0), (3, 5, 4, 2), (5, 7, 6, 4), (7, 9, 8, 6), (9, 11, 10, 8), (11, 1, 0, 10), (27, 25, 23, 21, 19, 17, 15, 13), (12, 13, 15, 14), (14, 15, 17, 16), (16, 17, 19, 18), (18, 19, 21, 20), (20, 21, 23, 22), (22, 23, 25, 24), (24, 25, 27, 26), (26, 27, 13, 12)])
me_bolt_002.materials.append(mat_boltmat)
me_bolt_002.update()
me_bolt_003 = bpy.data.meshes.new('Bolt.003')
me_bolt_003.from_pydata([(0.025, 0.0, 0.015), (0.025, 0.0, 0.0), (0.0125, 0.02165, 0.015), (0.0125, 0.02165, 0.0), (-0.0125, 0.02165, 0.015), (-0.0125, 0.02165, 0.0), (-0.025, 3.062e-18, 0.015), (-0.025, 3.062e-18, 0.0), (-0.0125, -0.02165, 0.015), (-0.0125, -0.02165, 0.0), (0.0125, -0.02165, 0.015), (0.0125, -0.02165, 0.0), (0.03, 0.0, 0.0), (0.03, 0.0, -0.05), (0.02121, 0.02121, 0.0), (0.02121, 0.02121, -0.05), (1.837e-18, 0.03, 0.0), (1.837e-18, 0.03, -0.05), (-0.02121, 0.02121, 0.0), (-0.02121, 0.02121, -0.05), (-0.03, 3.674e-18, 0.0), (-0.03, 3.674e-18, -0.05), (-0.02121, -0.02121, 0.0), (-0.02121, -0.02121, -0.05), (-5.511e-18, -0.03, 0.0), (-5.511e-18, -0.03, -0.05), (0.02121, -0.02121, 0.0), (0.02121, -0.02121, -0.05)], [], [(0, 2, 4, 6, 8, 10), (11, 9, 7, 5, 3, 1), (1, 3, 2, 0), (3, 5, 4, 2), (5, 7, 6, 4), (7, 9, 8, 6), (9, 11, 10, 8), (11, 1, 0, 10), (27, 25, 23, 21, 19, 17, 15, 13), (12, 13, 15, 14), (14, 15, 17, 16), (16, 17, 19, 18), (18, 19, 21, 20), (20, 21, 23, 22), (22, 23, 25, 24), (24, 25, 27, 26), (26, 27, 13, 12)])
me_bolt_003.materials.append(mat_boltmat)
me_bolt_003.update()
me_bolt_004 = bpy.data.meshes.new('Bolt.004')
me_bolt_004.from_pydata([(0.025, 0.0, 0.015), (0.025, 0.0, 0.0), (0.0125, 0.02165, 0.015), (0.0125, 0.02165, 0.0), (-0.0125, 0.02165, 0.015), (-0.0125, 0.02165, 0.0), (-0.025, 3.062e-18, 0.015), (-0.025, 3.062e-18, 0.0), (-0.0125, -0.02165, 0.015), (-0.0125, -0.02165, 0.0), (0.0125, -0.02165, 0.015), (0.0125, -0.02165, 0.0), (0.03, 0.0, 0.0), (0.03, 0.0, -0.05), (0.02121, 0.02121, 0.0), (0.02121, 0.02121, -0.05), (1.837e-18, 0.03, 0.0), (1.837e-18, 0.03, -0.05), (-0.02121, 0.02121, 0.0), (-0.02121, 0.02121, -0.05), (-0.03, 3.674e-18, 0.0), (-0.03, 3.674e-18, -0.05), (-0.02121, -0.02121, 0.0), (-0.02121, -0.02121, -0.05), (-5.511e-18, -0.03, 0.0), (-5.511e-18, -0.03, -0.05), (0.02121, -0.02121, 0.0), (0.02121, -0.02121, -0.05)], [], [(0, 2, 4, 6, 8, 10), (11, 9, 7, 5, 3, 1), (1, 3, 2, 0), (3, 5, 4, 2), (5, 7, 6, 4), (7, 9, 8, 6), (9, 11, 10, 8), (11, 1, 0, 10), (27, 25, 23, 21, 19, 17, 15, 13), (12, 13, 15, 14), (14, 15, 17, 16), (16, 17, 19, 18), (18, 19, 21, 20), (20, 21, 23, 22), (22, 23, 25, 24), (24, 25, 27, 26), (26, 27, 13, 12)])
me_bolt_004.materials.append(mat_boltmat)
me_bolt_004.update()
me_bolt_005 = bpy.data.meshes.new('Bolt.005')
me_bolt_005.from_pydata([(0.025, 0.0, 0.015), (0.025, 0.0, 0.0), (0.0125, 0.02165, 0.015), (0.0125, 0.02165, 0.0), (-0.0125, 0.02165, 0.015), (-0.0125, 0.02165, 0.0), (-0.025, 3.062e-18, 0.015), (-0.025, 3.062e-18, 0.0), (-0.0125, -0.02165, 0.015), (-0.0125, -0.02165, 0.0), (0.0125, -0.02165, 0.015), (0.0125, -0.02165, 0.0), (0.03, 0.0, 0.0), (0.03, 0.0, -0.05), (0.02121, 0.02121, 0.0), (0.02121, 0.02121, -0.05), (1.837e-18, 0.03, 0.0), (1.837e-18, 0.03, -0.05), (-0.02121, 0.02121, 0.0), (-0.02121, 0.02121, -0.05), (-0.03, 3.674e-18, 0.0), (-0.03, 3.674e-18, -0.05), (-0.02121, -0.02121, 0.0), (-0.02121, -0.02121, -0.05), (-5.511e-18, -0.03, 0.0), (-5.511e-18, -0.03, -0.05), (0.02121, -0.02121, 0.0), (0.02121, -0.02121, -0.05)], [], [(0, 2, 4, 6, 8, 10), (11, 9, 7, 5, 3, 1), (1, 3, 2, 0), (3, 5, 4, 2), (5, 7, 6, 4), (7, 9, 8, 6), (9, 11, 10, 8), (11, 1, 0, 10), (27, 25, 23, 21, 19, 17, 15, 13), (12, 13, 15, 14), (14, 15, 17, 16), (16, 17, 19, 18), (18, 19, 21, 20), (20, 21, 23, 22), (22, 23, 25, 24), (24, 25, 27, 26), (26, 27, 13, 12)])
me_bolt_005.materials.append(mat_boltmat)
me_bolt_005.update()
me_bolt_006 = bpy.data.meshes.new('Bolt.006')
me_bolt_006.from_pydata([(0.025, 0.0, 0.015), (0.025, 0.0, 0.0), (0.0125, 0.02165, 0.015), (0.0125, 0.02165, 0.0), (-0.0125, 0.02165, 0.015), (-0.0125, 0.02165, 0.0), (-0.025, 3.062e-18, 0.015), (-0.025, 3.062e-18, 0.0), (-0.0125, -0.02165, 0.015), (-0.0125, -0.02165, 0.0), (0.0125, -0.02165, 0.015), (0.0125, -0.02165, 0.0), (0.03, 0.0, 0.0), (0.03, 0.0, -0.05), (0.02121, 0.02121, 0.0), (0.02121, 0.02121, -0.05), (1.837e-18, 0.03, 0.0), (1.837e-18, 0.03, -0.05), (-0.02121, 0.02121, 0.0), (-0.02121, 0.02121, -0.05), (-0.03, 3.674e-18, 0.0), (-0.03, 3.674e-18, -0.05), (-0.02121, -0.02121, 0.0), (-0.02121, -0.02121, -0.05), (-5.511e-18, -0.03, 0.0), (-5.511e-18, -0.03, -0.05), (0.02121, -0.02121, 0.0), (0.02121, -0.02121, -0.05)], [], [(0, 2, 4, 6, 8, 10), (11, 9, 7, 5, 3, 1), (1, 3, 2, 0), (3, 5, 4, 2), (5, 7, 6, 4), (7, 9, 8, 6), (9, 11, 10, 8), (11, 1, 0, 10), (27, 25, 23, 21, 19, 17, 15, 13), (12, 13, 15, 14), (14, 15, 17, 16), (16, 17, 19, 18), (18, 19, 21, 20), (20, 21, 23, 22), (22, 23, 25, 24), (24, 25, 27, 26), (26, 27, 13, 12)])
me_bolt_006.materials.append(mat_boltmat)
me_bolt_006.update()
me_bolt_007 = bpy.data.meshes.new('Bolt.007')
me_bolt_007.from_pydata([(0.025, 0.0, 0.015), (0.025, 0.0, 0.0), (0.0125, 0.02165, 0.015), (0.0125, 0.02165, 0.0), (-0.0125, 0.02165, 0.015), (-0.0125, 0.02165, 0.0), (-0.025, 3.062e-18, 0.015), (-0.025, 3.062e-18, 0.0), (-0.0125, -0.02165, 0.015), (-0.0125, -0.02165, 0.0), (0.0125, -0.02165, 0.015), (0.0125, -0.02165, 0.0), (0.03, 0.0, 0.0), (0.03, 0.0, -0.05), (0.02121, 0.02121, 0.0), (0.02121, 0.02121, -0.05), (1.837e-18, 0.03, 0.0), (1.837e-18, 0.03, -0.05), (-0.02121, 0.02121, 0.0), (-0.02121, 0.02121, -0.05), (-0.03, 3.674e-18, 0.0), (-0.03, 3.674e-18, -0.05), (-0.02121, -0.02121, 0.0), (-0.02121, -0.02121, -0.05), (-5.511e-18, -0.03, 0.0), (-5.511e-18, -0.03, -0.05), (0.02121, -0.02121, 0.0), (0.02121, -0.02121, -0.05)], [], [(0, 2, 4, 6, 8, 10), (11, 9, 7, 5, 3, 1), (1, 3, 2, 0), (3, 5, 4, 2), (5, 7, 6, 4), (7, 9, 8, 6), (9, 11, 10, 8), (11, 1, 0, 10), (27, 25, 23, 21, 19, 17, 15, 13), (12, 13, 15, 14), (14, 15, 17, 16), (16, 17, 19, 18), (18, 19, 21, 20), (20, 21, 23, 22), (22, 23, 25, 24), (24, 25, 27, 26), (26, 27, 13, 12)])
me_bolt_007.materials.append(mat_boltmat)
me_bolt_007.update()
me_box_023 = bpy.data.meshes.new('Box.023')
me_box_023.from_pydata([(-1.005, -1.005, 0.0), (1.005, -1.005, 0.0), (1.005, 1.005, 0.0), (-1.005, 1.005, 0.0), (-1.005, -1.005, 0.01), (1.005, -1.005, 0.01), (1.005, 1.005, 0.01), (-1.005, 1.005, 0.01)], [], [(3, 2, 1, 0), (4, 5, 6, 7), (0, 1, 5, 4), (1, 2, 6, 5), (2, 3, 7, 6), (3, 0, 4, 7)])
_uv = me_box_023.uv_layers.new(name='UVMap')
_uv.uv.foreach_set('vector', [2.372e-09, 1.0, 1.0, 1.0, 1.0, 2.372e-09, 2.372e-09, 2.372e-09, 2.372e-09, 2.372e-09, 1.0, 2.372e-09, 1.0, 1.0, 2.372e-09, 1.0, 2.372e-09, 0.0, 1.0, 0.0, 1.0, 0.004975, 2.372e-09, 0.004975, 2.372e-09, 0.0, 1.0, 0.0, 1.0, 0.004975, 2.372e-09, 0.004975, 1.0, 0.0, 2.372e-09, 0.0, 2.372e-09, 0.004975, 1.0, 0.004975, 1.0, 0.0, 2.372e-09, 0.0, 2.372e-09, 0.004975, 1.0, 0.004975])
me_box_023.materials.append(mat_arrowmat_001)
me_box_023.update()

# ---- objects
ob_conveyor = bpy.data.objects.new('Conveyor', None)
ob_baseplate = bpy.data.objects.new('BasePlate', me_box)
ob_wallleft = bpy.data.objects.new('WallLeft', me_box_001)
ob_wallright = bpy.data.objects.new('WallRight', me_box_002)
ob_wallcapleft = bpy.data.objects.new('WallCapLeft', me_box_003)
ob_wallcapright = bpy.data.objects.new('WallCapRight', me_box_004)
ob_lipleft = bpy.data.objects.new('LipLeft', me_box_005)
ob_lipright = bpy.data.objects.new('LipRight', me_box_006)
ob_roller_0 = bpy.data.objects.new('Roller_0', me_roller)
ob_roller_1 = bpy.data.objects.new('Roller_1', me_roller_001)
ob_roller_2 = bpy.data.objects.new('Roller_2', me_roller_002)
ob_roller_3 = bpy.data.objects.new('Roller_3', me_roller_003)
ob_roller_4 = bpy.data.objects.new('Roller_4', me_roller_004)
ob_roller_5 = bpy.data.objects.new('Roller_5', me_roller_005)
ob_endcap_0 = bpy.data.objects.new('Endcap_0_-', me_roller_006)
ob_endcap_0_1 = bpy.data.objects.new('Endcap_0_+', me_roller_007)
ob_endcap_3 = bpy.data.objects.new('Endcap_3_-', me_roller_008)
ob_endcap_3_1 = bpy.data.objects.new('Endcap_3_+', me_roller_009)
ob_endcap_5 = bpy.data.objects.new('Endcap_5_-', me_roller_010)
ob_endcap_5_1 = bpy.data.objects.new('Endcap_5_+', me_roller_011)
ob_beltsurface = bpy.data.objects.new('BeltSurface', me_box_007)
ob_beltgroove_0 = bpy.data.objects.new('BeltGroove_0', me_box_008)
ob_beltgroove_1 = bpy.data.objects.new('BeltGroove_1', me_box_009)
ob_beltgroove_2 = bpy.data.objects.new('BeltGroove_2', me_box_010)
ob_beltgroove_3 = bpy.data.objects.new('BeltGroove_3', me_box_011)
ob_directionarrow = bpy.data.objects.new('DirectionArrow', me_arrow)
ob_directionarrow2 = bpy.data.objects.new('DirectionArrow2', me_arrow_001)
ob_crossmember__0_7 = bpy.data.objects.new('CrossMember_-0.7', me_box_012)
ob_crossmember_0_0 = bpy.data.objects.new('CrossMember_0.0', me_box_013)
ob_crossmember_0_7 = bpy.data.objects.new('CrossMember_0.7', me_box_014)
ob_rib__1__0_7 = bpy.data.objects.new('Rib_-1_-0.7', me_box_015)
ob_rib__1__0_2 = bpy.data.objects.new('Rib_-1_-0.2', me_box_016)
ob_rib__1_0_2 = bpy.data.objects.new('Rib_-1_0.2', me_box_017)
ob_rib__1_0_7 = bpy.data.objects.new('Rib_-1_0.7', me_box_018)
ob_rib_1__0_7 = bpy.data.objects.new('Rib_1_-0.7', me_box_019)
ob_rib_1__0_2 = bpy.data.objects.new('Rib_1_-0.2', me_box_020)
ob_rib_1_0_2 = bpy.data.objects.new('Rib_1_0.2', me_box_021)
ob_rib_1_0_7 = bpy.data.objects.new('Rib_1_0.7', me_box_022)
ob_bolt_0 = bpy.data.objects.new('Bolt_0', me_bolt)
ob_bolt_1 = bpy.data.objects.new('Bolt_1', me_bolt_001)
ob_bolt_2 = bpy.data.objects.new('Bolt_2', me_bolt_002)
ob_bolt_3 = bpy.data.objects.new('Bolt_3', me_bolt_003)
ob_bolt_4 = bpy.data.objects.new('Bolt_4', me_bolt_004)
ob_bolt_5 = bpy.data.objects.new('Bolt_5', me_bolt_005)
ob_bolt_6 = bpy.data.objects.new('Bolt_6', me_bolt_006)
ob_bolt_7 = bpy.data.objects.new('Bolt_7', me_bolt_007)
ob_hazardstripe = bpy.data.objects.new('HazardStripe', me_box_023)

# ---- transforms, parenting, visibility, modifiers, constraints
ob_conveyor.location = (0.0, 0.0, 0.0)
ob_conveyor.empty_display_size = 0.5
ob_baseplate.parent = ob_conveyor
ob_baseplate.location = (0.0, 0.0, 0.0)
ob_wallleft.parent = ob_conveyor
ob_wallleft.location = (-0.95, 0.0, 0.06)
ob_wallright.parent = ob_conveyor
ob_wallright.location = (0.95, 0.0, 0.06)
ob_wallcapleft.parent = ob_conveyor
ob_wallcapleft.location = (-0.95, 0.0, 0.34)
ob_wallcapright.parent = ob_conveyor
ob_wallcapright.location = (0.95, 0.0, 0.34)
ob_lipleft.parent = ob_conveyor
ob_lipleft.location = (-0.8975, 0.0, 0.34)
ob_lipright.parent = ob_conveyor
ob_lipright.location = (0.8975, 0.0, 0.34)
ob_roller_0.parent = ob_conveyor
ob_roller_0.location = (0.0, -0.85, 0.11)
ob_roller_0.rotation_euler = (25.13, -0.0, 0.0)
ob_roller_1.parent = ob_conveyor
ob_roller_1.location = (0.0, -0.55, 0.11)
ob_roller_1.rotation_euler = (25.13, -0.0, 0.0)
ob_roller_2.parent = ob_conveyor
ob_roller_2.location = (0.0, -0.25, 0.11)
ob_roller_2.rotation_euler = (25.13, -0.0, 0.0)
ob_roller_3.parent = ob_conveyor
ob_roller_3.location = (0.0, 0.05, 0.11)
ob_roller_3.rotation_euler = (25.13, -0.0, 0.0)
ob_roller_4.parent = ob_conveyor
ob_roller_4.location = (0.0, 0.35, 0.11)
ob_roller_4.rotation_euler = (25.13, -0.0, 0.0)
ob_roller_5.parent = ob_conveyor
ob_roller_5.location = (0.0, 0.65, 0.11)
ob_roller_5.rotation_euler = (25.13, -0.0, 0.0)
ob_endcap_0.parent = ob_conveyor
ob_endcap_0.location = (-0.855, -0.85, 0.11)
ob_endcap_0_1.parent = ob_conveyor
ob_endcap_0_1.location = (0.855, -0.85, 0.11)
ob_endcap_3.parent = ob_conveyor
ob_endcap_3.location = (-0.855, 0.05, 0.11)
ob_endcap_3_1.parent = ob_conveyor
ob_endcap_3_1.location = (0.855, 0.05, 0.11)
ob_endcap_5.parent = ob_conveyor
ob_endcap_5.location = (-0.855, 0.65, 0.11)
ob_endcap_5_1.parent = ob_conveyor
ob_endcap_5_1.location = (0.855, 0.65, 0.11)
ob_beltsurface.parent = ob_conveyor
ob_beltsurface.location = (0.0, 0.0, 0.17)
ob_beltgroove_0.parent = ob_conveyor
ob_beltgroove_0.location = (-0.35, 0.0, 0.2)
ob_beltgroove_1.parent = ob_conveyor
ob_beltgroove_1.location = (-0.12, 0.0, 0.2)
ob_beltgroove_2.parent = ob_conveyor
ob_beltgroove_2.location = (0.12, 0.0, 0.2)
ob_beltgroove_3.parent = ob_conveyor
ob_beltgroove_3.location = (0.35, 0.0, 0.2)
ob_directionarrow.parent = ob_conveyor
ob_directionarrow.location = (0.0, 0.0, 0.202)
ob_directionarrow2.parent = ob_conveyor
ob_directionarrow2.location = (0.0, -0.45, 0.202)
ob_crossmember__0_7.parent = ob_conveyor
ob_crossmember__0_7.location = (0.0, -0.65, 0.06)
ob_crossmember_0_0.parent = ob_conveyor
ob_crossmember_0_0.location = (0.0, 0.0, 0.06)
ob_crossmember_0_7.parent = ob_conveyor
ob_crossmember_0_7.location = (0.0, 0.65, 0.06)
ob_rib__1__0_7.parent = ob_conveyor
ob_rib__1__0_7.location = (-1.01, -0.7, 0.088)
ob_rib__1__0_2.parent = ob_conveyor
ob_rib__1__0_2.location = (-1.01, -0.25, 0.088)
ob_rib__1_0_2.parent = ob_conveyor
ob_rib__1_0_2.location = (-1.01, 0.25, 0.088)
ob_rib__1_0_7.parent = ob_conveyor
ob_rib__1_0_7.location = (-1.01, 0.7, 0.088)
ob_rib_1__0_7.parent = ob_conveyor
ob_rib_1__0_7.location = (1.01, -0.7, 0.088)
ob_rib_1__0_2.parent = ob_conveyor
ob_rib_1__0_2.location = (1.01, -0.25, 0.088)
ob_rib_1_0_2.parent = ob_conveyor
ob_rib_1_0_2.location = (1.01, 0.25, 0.088)
ob_rib_1_0_7.parent = ob_conveyor
ob_rib_1_0_7.location = (1.01, 0.7, 0.088)
ob_bolt_0.parent = ob_conveyor
ob_bolt_0.location = (-0.95, -0.7, 0.37)
ob_bolt_1.parent = ob_conveyor
ob_bolt_1.location = (-0.95, 0.7, 0.37)
ob_bolt_2.parent = ob_conveyor
ob_bolt_2.location = (0.95, -0.7, 0.37)
ob_bolt_3.parent = ob_conveyor
ob_bolt_3.location = (0.95, 0.7, 0.37)
ob_bolt_4.parent = ob_conveyor
ob_bolt_4.location = (-1.005, -0.45, 0.158)
ob_bolt_5.parent = ob_conveyor
ob_bolt_5.location = (-1.005, 0.45, 0.158)
ob_bolt_6.parent = ob_conveyor
ob_bolt_6.location = (1.005, -0.45, 0.158)
ob_bolt_7.parent = ob_conveyor
ob_bolt_7.location = (1.005, 0.45, 0.158)
ob_hazardstripe.parent = ob_conveyor
ob_hazardstripe.location = (0.0, 0.0, 0.03)

# ---- collection membership
scene.collection.objects.link(ob_conveyor)
scene.collection.objects.link(ob_baseplate)
scene.collection.objects.link(ob_wallleft)
scene.collection.objects.link(ob_wallright)
scene.collection.objects.link(ob_wallcapleft)
scene.collection.objects.link(ob_wallcapright)
scene.collection.objects.link(ob_lipleft)
scene.collection.objects.link(ob_lipright)
scene.collection.objects.link(ob_roller_0)
scene.collection.objects.link(ob_roller_1)
scene.collection.objects.link(ob_roller_2)
scene.collection.objects.link(ob_roller_3)
scene.collection.objects.link(ob_roller_4)
scene.collection.objects.link(ob_roller_5)
scene.collection.objects.link(ob_endcap_0)
scene.collection.objects.link(ob_endcap_0_1)
scene.collection.objects.link(ob_endcap_3)
scene.collection.objects.link(ob_endcap_3_1)
scene.collection.objects.link(ob_endcap_5)
scene.collection.objects.link(ob_endcap_5_1)
scene.collection.objects.link(ob_beltsurface)
scene.collection.objects.link(ob_beltgroove_0)
scene.collection.objects.link(ob_beltgroove_1)
scene.collection.objects.link(ob_beltgroove_2)
scene.collection.objects.link(ob_beltgroove_3)
scene.collection.objects.link(ob_directionarrow)
scene.collection.objects.link(ob_directionarrow2)
scene.collection.objects.link(ob_crossmember__0_7)
scene.collection.objects.link(ob_crossmember_0_0)
scene.collection.objects.link(ob_crossmember_0_7)
scene.collection.objects.link(ob_rib__1__0_7)
scene.collection.objects.link(ob_rib__1__0_2)
scene.collection.objects.link(ob_rib__1_0_2)
scene.collection.objects.link(ob_rib__1_0_7)
scene.collection.objects.link(ob_rib_1__0_7)
scene.collection.objects.link(ob_rib_1__0_2)
scene.collection.objects.link(ob_rib_1_0_2)
scene.collection.objects.link(ob_rib_1_0_7)
scene.collection.objects.link(ob_bolt_0)
scene.collection.objects.link(ob_bolt_1)
scene.collection.objects.link(ob_bolt_2)
scene.collection.objects.link(ob_bolt_3)
scene.collection.objects.link(ob_bolt_4)
scene.collection.objects.link(ob_bolt_5)
scene.collection.objects.link(ob_bolt_6)
scene.collection.objects.link(ob_bolt_7)
scene.collection.objects.link(ob_hazardstripe)

# ---- scene / render settings (as saved in the file)
scene.frame_start = 1; scene.frame_end = 250; scene.frame_set(1)
scene.render.engine = 'BLENDER_EEVEE_NEXT'
scene.render.bake_bias = 0.0
scene.render.bake_samples = 0
scene.cycles.sampling_pattern = 'TABULATED_SOBOL'
scene.eevee.use_volume_custom_range = False
bpy.context.view_layer.update()

# ---- added for rendering (the .blend has no active camera and no usable light): camera, sun
cam_auto = bpy.data.cameras.new('AutoCamera')
cam_auto.lens = 50.0
cam_auto.sensor_width = 36.0
cam_auto.clip_end = 1000.0
ob_auto_camera = bpy.data.objects.new('AutoCamera', cam_auto)
scene.collection.objects.link(ob_auto_camera)
ob_auto_camera.location = (2.69322, -3.23186, 2.34707)
ob_auto_camera.rotation_euler = (1.09748, -7.21219e-08, 0.694738)
scene.camera = ob_auto_camera
light_auto_sun = bpy.data.lights.new('AutoSun', 'SUN')
light_auto_sun.energy = 3.0
light_auto_sun.angle = 0.0523599
ob_auto_sun = bpy.data.objects.new('AutoSun', light_auto_sun)
scene.collection.objects.link(ob_auto_sun)
ob_auto_sun.rotation_euler = (0.872665, 0.174533, 0.523599)
bpy.context.view_layer.update()
